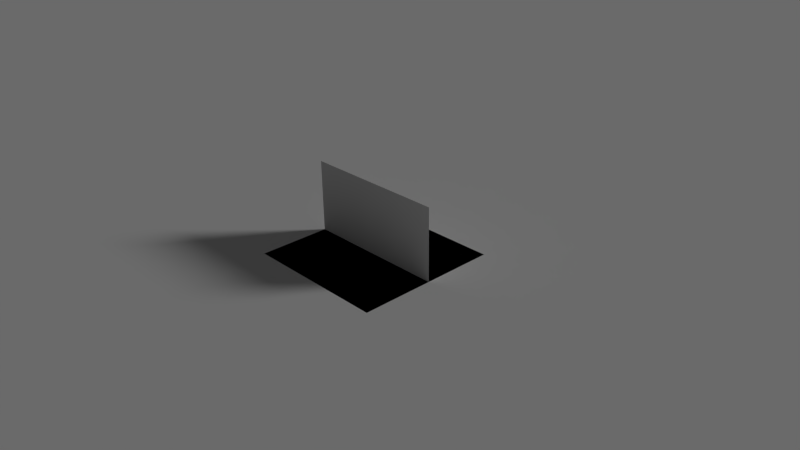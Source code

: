 # Source: plane.blend  (saved by Blender 2.77.0; exported with 4.5.12 LTS)
import bpy
from mathutils import Matrix  # noqa: F401  (used for matrix-valued properties, if any)

bpy.ops.wm.read_factory_settings(use_empty=True)
scene = bpy.context.scene
scene.name = 'Scene'

# ---- collections
col_collection_1 = bpy.data.collections.new('Collection 1'); scene.collection.children.link(col_collection_1)
col_collection_2 = bpy.data.collections.new('Collection 2'); scene.collection.children.link(col_collection_2)
col_collection_2.hide_render = True
col_collection_2.hide_viewport = True

# ---- world
world_world = bpy.data.worlds.new('World'); scene.world = world_world
world_world.color = (0.05088, 0.05088, 0.05088)
world_world.use_sun_shadow = False
world_world.sun_shadow_jitter_overblur = 0.0
world_world.cycles.sampling_method = 'NONE'
world_world.cycles.sample_map_resolution = 256

# ---- cameras
cam_camera = bpy.data.cameras.new('Camera')
cam_camera.clip_end = 100.0
cam_camera.lens = 35.0
cam_camera.sensor_width = 32.0
cam_camera.sensor_height = 18.0
cam_camera.ortho_scale = 7.314
cam_camera.dof.focus_distance = 0.0
cam_camera.dof.aperture_fstop = 128.0

# ---- lights
light_lamp = bpy.data.lights.new('Lamp', 'SUN')
light_lamp.transmission_factor = 0.0
light_lamp.cutoff_distance = 30.0
light_lamp.angle = 0.1993
light_lamp.energy = 1.0
light_lamp.shadow_buffer_clip_start = 1.001
light_lamp.shadow_soft_size = 0.1
light_lamp.shadow_cascade_max_distance = 1000.0
light_lamp.cycles.use_multiple_importance_sampling = False

# ---- meshes
me_plane_003 = bpy.data.meshes.new('Plane.003')
me_plane_003.from_pydata([(-1.0, -1.0, 0.0), (1.0, -1.0, 0.0), (-1.0, 1.0, 0.0), (1.0, 1.0, 0.0)], [], [(0, 1, 3, 2)])
_uv = me_plane_003.uv_layers.new(name='UVMap')
_uv.uv.foreach_set('vector', [0.0, 0.0, 1.0, 0.0, 1.0, 1.0, 0.0, 1.0])
me_plane_003.use_remesh_preserve_volume = False
me_plane_003.use_remesh_preserve_attributes = False
me_plane_003.use_mirror_vertex_groups = False
me_plane_003.update()
me_plane_002 = bpy.data.meshes.new('Plane.002')
me_plane_002.from_pydata([(-125.0, -125.0, 0.0), (125.0, -125.0, 0.0), (-125.0, 125.0, 0.0), (125.0, 125.0, 0.0)], [], [(0, 1, 3, 2)])
_uv = me_plane_002.uv_layers.new(name='UVMap')
_uv.uv.foreach_set('vector', [-24.5, -24.5, 25.5, -24.5, 25.5, 25.5, -24.5, 25.5])
me_plane_002.use_remesh_preserve_volume = False
me_plane_002.use_remesh_preserve_attributes = False
me_plane_002.use_mirror_vertex_groups = False
me_plane_002.update()
me_plane_001 = bpy.data.meshes.new('Plane.001')
me_plane_001.from_pydata([(1.0, 5.96e-07, 1.0), (-1.0, 5.96e-07, 1.0), (1.0, -5.96e-07, -1.0), (-1.0, -5.96e-07, -1.0)], [], [(1, 0, 2, 3)])
_uv = me_plane_001.uv_layers.new(name='UVMap')
_uv.uv.foreach_set('vector', [0.9999, 0.9999, 0.0001005, 0.9999, 9.998e-05, 0.0001007, 0.9999, 9.998e-05])
me_plane_001.use_remesh_preserve_volume = False
me_plane_001.use_remesh_preserve_attributes = False
me_plane_001.use_mirror_vertex_groups = False
me_plane_001.update()
me_plane = bpy.data.meshes.new('Plane')
me_plane.from_pydata([(198.7, 0.0001311, 198.7), (-198.7, 0.0001311, 198.7), (198.7, -0.0001311, -198.7), (-198.7, -0.0001311, -198.7)], [], [(1, 0, 2, 3)])
_uv = me_plane.uv_layers.new(name='UVMap')
_uv.uv.foreach_set('vector', [-6.929, -6.929, 7.929, -6.929, 7.929, 7.929, -6.929, 7.929])
me_plane.use_remesh_preserve_volume = False
me_plane.use_remesh_preserve_attributes = False
me_plane.use_mirror_vertex_groups = False
me_plane.update()

# ---- objects
ob_plane_002 = bpy.data.objects.new('Plane.002', me_plane_003)
ob_water_plane = bpy.data.objects.new('water_plane', me_plane_002)
ob_plane_001 = bpy.data.objects.new('Plane.001', me_plane_001)
ob_lamp = bpy.data.objects.new('Lamp', light_lamp)
ob_camera = bpy.data.objects.new('Camera', cam_camera)
ob_plane = bpy.data.objects.new('Plane', me_plane)

# ---- transforms, parenting, visibility, modifiers, constraints
ob_plane_002.location = (0.0, 0.0, 0.0)
ob_plane_002.lineart.crease_threshold = 0.0
ob_water_plane.location = (0.0, 0.0, 0.0)
ob_water_plane.lineart.crease_threshold = 0.0
ob_plane_001.location = (0.0, 0.0, 0.0)
ob_plane_001.lineart.crease_threshold = 0.0
ob_lamp.location = (4.076, 6.355, 5.904)
ob_lamp.rotation_euler = (0.953, 0.8017, 2.002)
ob_lamp.lock_rotations_4d = False
ob_lamp.empty_display_type = 'ARROWS'
ob_lamp.color = (0.0, 0.0, 0.0, 0.0)
ob_lamp.lineart.crease_threshold = 0.0
ob_camera.location = (7.481, -6.508, 5.344)
ob_camera.rotation_euler = (1.109, 0.01082, 0.8149)
ob_camera.lock_rotations_4d = False
ob_camera.empty_display_type = 'ARROWS'
ob_camera.color = (0.0, 0.0, 0.0, 0.0)
ob_camera.display_type = 'WIRE'
ob_camera.lineart.crease_threshold = 0.0
ob_plane.location = (0.0, 0.0, 0.0)
ob_plane.lineart.crease_threshold = 0.0

# ---- collection membership
col_collection_1.objects.link(ob_plane_002)
col_collection_1.objects.link(ob_water_plane)
col_collection_1.objects.link(ob_plane_001)
col_collection_1.objects.link(ob_lamp)
col_collection_1.objects.link(ob_camera)
col_collection_2.objects.link(ob_plane)

# ---- scene / render settings (as saved in the file)
scene.camera = ob_camera
scene.frame_start = 1; scene.frame_end = 250; scene.frame_set(1)
scene.render.engine = 'BLENDER_EEVEE_NEXT'
scene.render.image_settings.color_mode = 'RGB'
scene.render.image_settings.compression = 90
scene.render.resolution_percentage = 50
scene.render.dither_intensity = 0.0
scene.cycles.use_denoising = False
scene.cycles.samples = 10
scene.cycles.sampling_pattern = 'TABULATED_SOBOL'
scene.cycles.light_sampling_threshold = 0.0
scene.cycles.use_adaptive_sampling = False
scene.cycles.use_light_tree = False
scene.cycles.blur_glossy = 0.0
scene.cycles.volume_bounces = 1
scene.cycles.pixel_filter_type = 'GAUSSIAN'
scene.cycles.sample_clamp_indirect = 0.0
scene.view_settings.view_transform = 'Standard'
bpy.context.view_layer.update()
